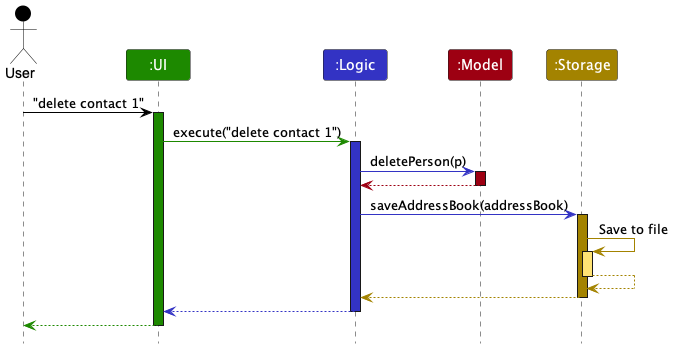

The diagram above was rendered by PlantUML. Its source (embedded in the PNG):
@startuml
!include style.puml
skinparam ArrowFontStyle plain

Actor User as user USER_COLOR
Participant ":UI" as ui UI_COLOR
Participant ":Logic" as logic LOGIC_COLOR
Participant ":Model" as model MODEL_COLOR
Participant ":Storage" as storage STORAGE_COLOR

user -[USER_COLOR]> ui : "delete contact 1"
activate ui UI_COLOR

ui -[UI_COLOR]> logic : execute("delete contact 1")
activate logic LOGIC_COLOR

logic -[LOGIC_COLOR]> model : deletePerson(p)
activate model MODEL_COLOR

model -[MODEL_COLOR]-> logic
deactivate model

logic -[LOGIC_COLOR]> storage : saveAddressBook(addressBook)
activate storage STORAGE_COLOR

storage -[STORAGE_COLOR]> storage : Save to file
activate storage STORAGE_COLOR_T1
storage --[STORAGE_COLOR]> storage
deactivate storage

storage --[STORAGE_COLOR]> logic
deactivate storage

logic --[LOGIC_COLOR]> ui
deactivate logic

ui--[UI_COLOR]> user
deactivate ui
@enduml